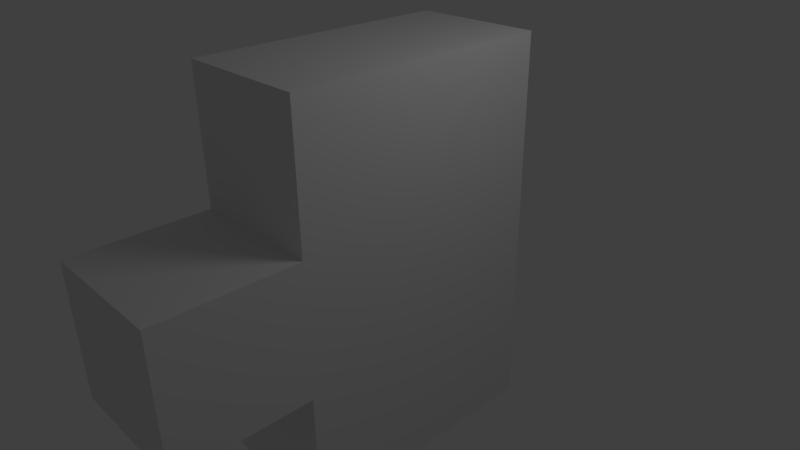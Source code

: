# Source: ufo2.blend  (saved by Blender 2.59.0; exported with 4.5.12 LTS)
import bpy
from mathutils import Matrix  # noqa: F401  (used for matrix-valued properties, if any)

bpy.ops.wm.read_factory_settings(use_empty=True)
scene = bpy.context.scene
scene.name = 'Scene'

# ---- collections
col_collection_1 = bpy.data.collections.new('Collection 1'); scene.collection.children.link(col_collection_1)

# ---- world
world_world = bpy.data.worlds.new('World'); scene.world = world_world
world_world.color = (0.05088, 0.05088, 0.05088)
world_world.use_sun_shadow = False
world_world.sun_shadow_jitter_overblur = 0.0
world_world.cycles.sampling_method = 'MANUAL'
world_world.cycles.sample_map_resolution = 256

# ---- cameras
cam_camera = bpy.data.cameras.new('Camera')
cam_camera.clip_end = 100.0
cam_camera.lens = 35.0
cam_camera.ortho_scale = 7.314
cam_camera.dof.focus_distance = 0.0
cam_camera.dof.aperture_fstop = 128.0

# ---- lights
light_lamp = bpy.data.lights.new('Lamp', 'POINT')
light_lamp.transmission_factor = 0.0
light_lamp.cutoff_distance = 30.0
light_lamp.energy = 100.0
light_lamp.shadow_buffer_clip_start = 1.001
light_lamp.shadow_soft_size = 1.0
light_lamp.shadow_maximum_resolution = 0.006
light_lamp.use_absolute_resolution = True
light_lamp.cycles.use_multiple_importance_sampling = False

# ---- meshes
me_cube_001 = bpy.data.meshes.new('Cube.001')
me_cube_001.from_pydata([(1.0, 2.0, -1.0), (1.0, -2.0, -1.0), (-1.0, -2.0, -1.0), (-1.0, 2.0, -1.0), (1.0, 2.0, 1.0), (1.0, -2.0, 1.0), (-1.0, -2.0, 1.0), (-1.0, 2.0, 1.0), (1.0, 2.0, 3.0), (-1.0, 2.0, 3.0), (-1.0, -2.0, 3.0), (1.0, -2.0, 3.0), (-1.0, -2.0, -3.0), (-1.0, 2.0, -3.0), (1.0, 2.0, -3.0), (1.0, -2.0, -3.0), (-1.0, -4.0, -1.0), (-1.0, -4.0, 1.0), (1.0, -4.0, -1.0), (1.0, -4.0, 1.0)], [], [(0, 4, 5, 1), (2, 6, 7, 3), (4, 0, 3, 7), (4, 7, 9, 8), (7, 6, 10, 9), (6, 5, 11, 10), (5, 4, 8, 11), (8, 9, 10, 11), (2, 3, 13, 12), (3, 0, 14, 13), (0, 1, 15, 14), (1, 2, 12, 15), (14, 15, 12, 13), (6, 2, 16, 17), (1, 5, 19, 18), (5, 6, 17, 19), (2, 1, 18, 16), (18, 19, 17, 16)])
me_cube_001.use_remesh_preserve_volume = False
me_cube_001.use_remesh_preserve_attributes = False
me_cube_001.use_mirror_vertex_groups = False
me_cube_001.update()

# ---- objects
ob_cube = bpy.data.objects.new('Cube', me_cube_001)
ob_lamp = bpy.data.objects.new('Lamp', light_lamp)
ob_camera = bpy.data.objects.new('Camera', cam_camera)

# ---- transforms, parenting, visibility, modifiers, constraints
ob_cube.location = (0.0, 0.0, 0.0)
ob_cube.lineart.crease_threshold = 0.0
ob_lamp.location = (4.076, 1.005, 5.904)
ob_lamp.rotation_euler = (0.6503, 0.05522, 1.866)
ob_lamp.lock_rotations_4d = False
ob_lamp.empty_display_type = 'ARROWS'
ob_lamp.color = (0.0, 0.0, 0.0, 0.0)
ob_lamp.lineart.crease_threshold = 0.0
ob_camera.location = (7.481, -6.508, 5.344)
ob_camera.rotation_euler = (1.109, 0.01082, 0.8149)
ob_camera.lock_rotations_4d = False
ob_camera.empty_display_type = 'ARROWS'
ob_camera.color = (0.0, 0.0, 0.0, 0.0)
ob_camera.display_type = 'WIRE'
ob_camera.lineart.crease_threshold = 0.0

# ---- collection membership
col_collection_1.objects.link(ob_cube)
col_collection_1.objects.link(ob_lamp)
col_collection_1.objects.link(ob_camera)

# ---- scene / render settings (as saved in the file)
scene.camera = ob_camera
scene.frame_start = 1; scene.frame_end = 250; scene.frame_set(0)
scene.render.engine = 'BLENDER_EEVEE_NEXT'
scene.render.image_settings.color_mode = 'RGB'
scene.render.image_settings.compression = 90
scene.render.resolution_percentage = 50
scene.render.dither_intensity = 0.0
scene.render.bake_margin = 2
scene.render.bake_bias = 0.0
scene.cycles.use_denoising = False
scene.cycles.samples = 10
scene.cycles.sampling_pattern = 'TABULATED_SOBOL'
scene.cycles.light_sampling_threshold = 0.0
scene.cycles.use_adaptive_sampling = False
scene.cycles.use_light_tree = False
scene.cycles.blur_glossy = 0.0
scene.cycles.volume_bounces = 1
scene.cycles.pixel_filter_type = 'GAUSSIAN'
scene.cycles.sample_clamp_indirect = 0.0
scene.view_settings.view_transform = 'Standard'
bpy.context.view_layer.update()
